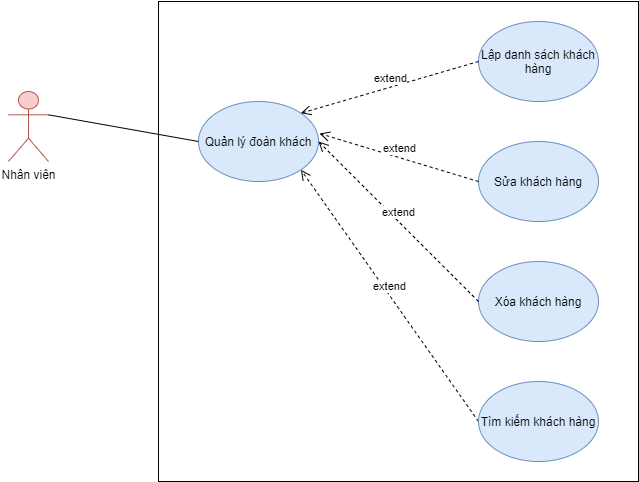

The diagram above was exported from draw.io. Its source (the exported page's mxGraphModel, read from the mxfile embedded in the PNG):
<mxGraphModel dx="868" dy="393" grid="1" gridSize="10" guides="1" tooltips="1" connect="1" arrows="1" fold="1" page="1" pageScale="1" pageWidth="3300" pageHeight="4681" math="0" shadow="0">
  <root>
    <mxCell id="0" />
    <mxCell id="1" parent="0" />
    <mxCell id="RzALi3BaZu-UWbF0h0M--13" value="" style="rounded=0;whiteSpace=wrap;html=1;" vertex="1" parent="1">
      <mxGeometry x="240" y="60" width="480" height="480" as="geometry" />
    </mxCell>
    <mxCell id="RzALi3BaZu-UWbF0h0M--1" value="Nhân viên" style="shape=umlActor;verticalLabelPosition=bottom;verticalAlign=top;html=1;outlineConnect=0;fillColor=#f8cecc;strokeColor=#b85450;" vertex="1" parent="1">
      <mxGeometry x="90" y="150" width="40" height="70" as="geometry" />
    </mxCell>
    <mxCell id="RzALi3BaZu-UWbF0h0M--2" value="Quản lý đoàn khách" style="ellipse;whiteSpace=wrap;html=1;fillColor=#dae8fc;strokeColor=#6c8ebf;" vertex="1" parent="1">
      <mxGeometry x="280" y="160" width="120" height="80" as="geometry" />
    </mxCell>
    <mxCell id="RzALi3BaZu-UWbF0h0M--3" value="Lập danh sách khách hàng" style="ellipse;whiteSpace=wrap;html=1;fillColor=#dae8fc;strokeColor=#6c8ebf;" vertex="1" parent="1">
      <mxGeometry x="560" y="80" width="120" height="80" as="geometry" />
    </mxCell>
    <mxCell id="RzALi3BaZu-UWbF0h0M--4" value="extend" style="html=1;verticalAlign=bottom;endArrow=open;dashed=1;endSize=8;exitX=0;exitY=0.5;exitDx=0;exitDy=0;entryX=1;entryY=1;entryDx=0;entryDy=0;" edge="1" parent="1" source="RzALi3BaZu-UWbF0h0M--7" target="RzALi3BaZu-UWbF0h0M--2">
      <mxGeometry relative="1" as="geometry">
        <mxPoint x="520" y="360" as="sourcePoint" />
        <mxPoint x="380" y="235" as="targetPoint" />
      </mxGeometry>
    </mxCell>
    <mxCell id="RzALi3BaZu-UWbF0h0M--5" value="Sửa khách hàng" style="ellipse;whiteSpace=wrap;html=1;fillColor=#dae8fc;strokeColor=#6c8ebf;" vertex="1" parent="1">
      <mxGeometry x="560" y="200" width="120" height="80" as="geometry" />
    </mxCell>
    <mxCell id="RzALi3BaZu-UWbF0h0M--6" value="Xóa khách hàng" style="ellipse;whiteSpace=wrap;html=1;fillColor=#dae8fc;strokeColor=#6c8ebf;" vertex="1" parent="1">
      <mxGeometry x="560" y="320" width="120" height="80" as="geometry" />
    </mxCell>
    <mxCell id="RzALi3BaZu-UWbF0h0M--7" value="Tìm kiếm khách hàng" style="ellipse;whiteSpace=wrap;html=1;fillColor=#dae8fc;strokeColor=#6c8ebf;" vertex="1" parent="1">
      <mxGeometry x="560" y="440" width="120" height="80" as="geometry" />
    </mxCell>
    <mxCell id="RzALi3BaZu-UWbF0h0M--8" value="extend" style="html=1;verticalAlign=bottom;endArrow=open;dashed=1;endSize=8;exitX=0;exitY=0.5;exitDx=0;exitDy=0;entryX=1;entryY=0.5;entryDx=0;entryDy=0;" edge="1" parent="1" source="RzALi3BaZu-UWbF0h0M--6" target="RzALi3BaZu-UWbF0h0M--2">
      <mxGeometry relative="1" as="geometry">
        <mxPoint x="480" y="330" as="sourcePoint" />
        <mxPoint x="400" y="330" as="targetPoint" />
      </mxGeometry>
    </mxCell>
    <mxCell id="RzALi3BaZu-UWbF0h0M--9" value="extend" style="html=1;verticalAlign=bottom;endArrow=open;dashed=1;endSize=8;exitX=0;exitY=0.5;exitDx=0;exitDy=0;entryX=1;entryY=0;entryDx=0;entryDy=0;" edge="1" parent="1" source="RzALi3BaZu-UWbF0h0M--3" target="RzALi3BaZu-UWbF0h0M--2">
      <mxGeometry relative="1" as="geometry">
        <mxPoint x="480" y="210" as="sourcePoint" />
        <mxPoint x="400" y="210" as="targetPoint" />
      </mxGeometry>
    </mxCell>
    <mxCell id="RzALi3BaZu-UWbF0h0M--10" value="extend" style="html=1;verticalAlign=bottom;endArrow=open;dashed=1;endSize=8;exitX=0;exitY=0.5;exitDx=0;exitDy=0;entryX=1.008;entryY=0.4;entryDx=0;entryDy=0;entryPerimeter=0;" edge="1" parent="1" source="RzALi3BaZu-UWbF0h0M--5" target="RzALi3BaZu-UWbF0h0M--2">
      <mxGeometry relative="1" as="geometry">
        <mxPoint x="480" y="210" as="sourcePoint" />
        <mxPoint x="400" y="210" as="targetPoint" />
      </mxGeometry>
    </mxCell>
    <mxCell id="RzALi3BaZu-UWbF0h0M--12" value="" style="endArrow=none;html=1;entryX=0;entryY=0.5;entryDx=0;entryDy=0;exitX=1;exitY=0.3333333333333333;exitDx=0;exitDy=0;exitPerimeter=0;" edge="1" parent="1" source="RzALi3BaZu-UWbF0h0M--1" target="RzALi3BaZu-UWbF0h0M--2">
      <mxGeometry width="50" height="50" relative="1" as="geometry">
        <mxPoint x="200" y="250" as="sourcePoint" />
        <mxPoint x="250" y="200" as="targetPoint" />
      </mxGeometry>
    </mxCell>
  </root>
</mxGraphModel>